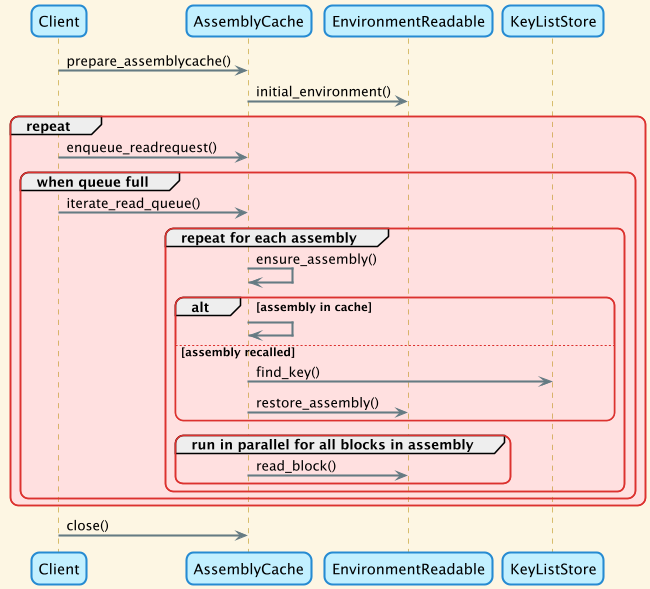

The diagram above was rendered by PlantUML. Its source (embedded in the PNG):
@startuml asssemblycache read usage

!theme sunlust

Client -> AssemblyCache : prepare_assemblycache()
AssemblyCache -> EnvironmentReadable : initial_environment()
group repeat
    Client -> AssemblyCache : enqueue_readrequest()
    group when queue full
        Client -> AssemblyCache : iterate_read_queue()
        group repeat for each assembly
            AssemblyCache -> AssemblyCache : ensure_assembly()
            alt assembly in cache
                AssemblyCache -> AssemblyCache
            else assembly recalled
                AssemblyCache -> KeyListStore : find_key()
                AssemblyCache -> EnvironmentReadable : restore_assembly()
            end
            group run in parallel for all blocks in assembly
                AssemblyCache -> EnvironmentReadable : read_block()
            end
        end
    end
end
Client -> AssemblyCache : close()

@enduml